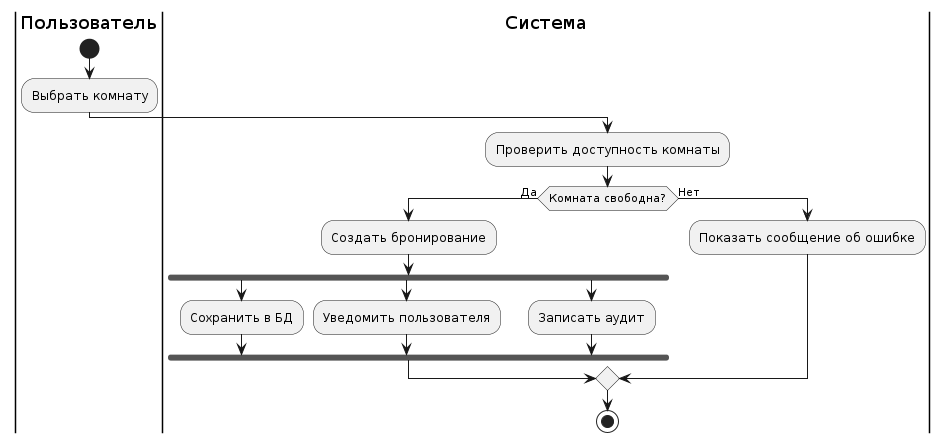

The diagram above was rendered by PlantUML. Its source (embedded in the PNG):
@startuml
|Пользователь|

start

:Выбрать комнату;

|Система|

:Проверить доступность комнаты;

if (Комната свободна?) then (Да)
    
    :Создать бронирование;
    
    fork
        :Сохранить в БД;
    fork again
        :Уведомить пользователя;
    fork again
        :Записать аудит;
    end fork


else (Нет)
    |Система|
    :Показать сообщение об ошибке;

endif

stop
@enduml